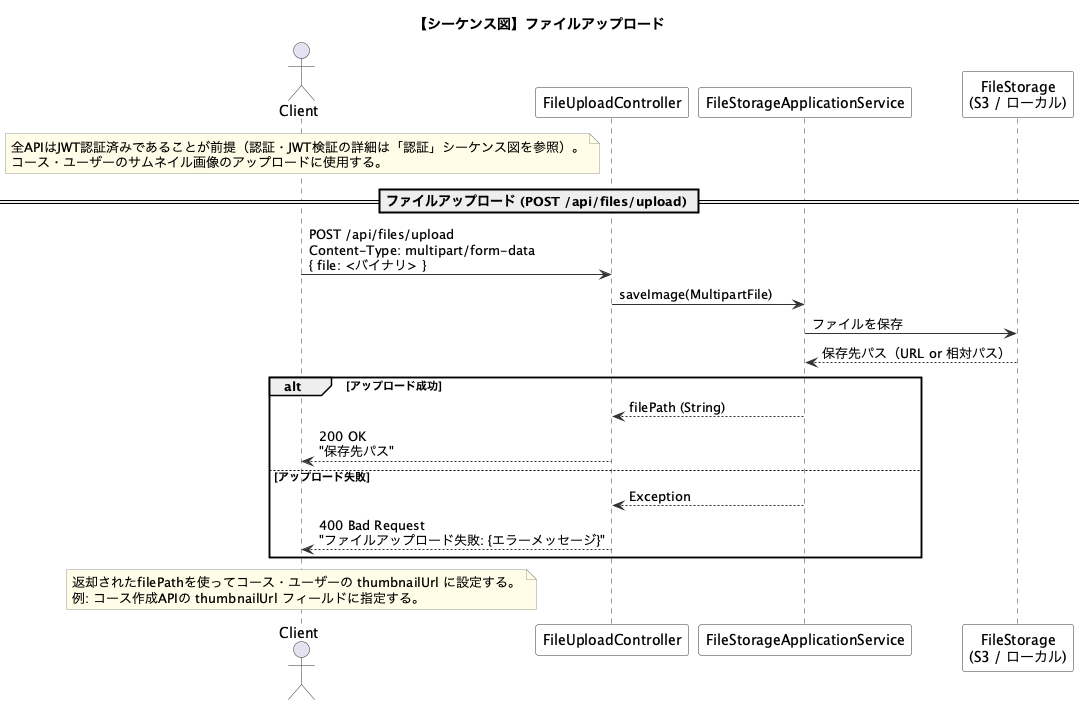

The diagram above was rendered by PlantUML. Its source (embedded in the PNG):
@startuml sequence-file-upload
title 【シーケンス図】ファイルアップロード

skinparam sequence {
  ArrowColor #333333
  ActorBorderColor #333333
  LifeLineBorderColor #333333
  ParticipantBorderColor #333333
  ParticipantBackgroundColor White
}
skinparam noteBackgroundColor #FFFDE7
skinparam noteBorderColor #999999

actor Client
participant "FileUploadController" as Controller
participant "FileStorageApplicationService" as AppService
participant "FileStorage\n(S3 / ローカル)" as Storage

note over Client
  全APIはJWT認証済みであることが前提（認証・JWT検証の詳細は「認証」シーケンス図を参照）。
  コース・ユーザーのサムネイル画像のアップロードに使用する。
end note

' ============================================================
' ファイルアップロード
' ============================================================
== ファイルアップロード (POST /api/files/upload) ==

Client -> Controller : POST /api/files/upload\nContent-Type: multipart/form-data\n{ file: <バイナリ> }

Controller -> AppService : saveImage(MultipartFile)

AppService -> Storage : ファイルを保存
Storage --> AppService : 保存先パス（URL or 相対パス）

alt アップロード成功
  AppService --> Controller : filePath (String)
  Controller --> Client : 200 OK\n"保存先パス"
else アップロード失敗
  AppService --> Controller : Exception
  Controller --> Client : 400 Bad Request\n"ファイルアップロード失敗: {エラーメッセージ}"
end

note over Client
  返却されたfilePathを使ってコース・ユーザーの thumbnailUrl に設定する。
  例: コース作成APIの thumbnailUrl フィールドに指定する。
end note

@enduml